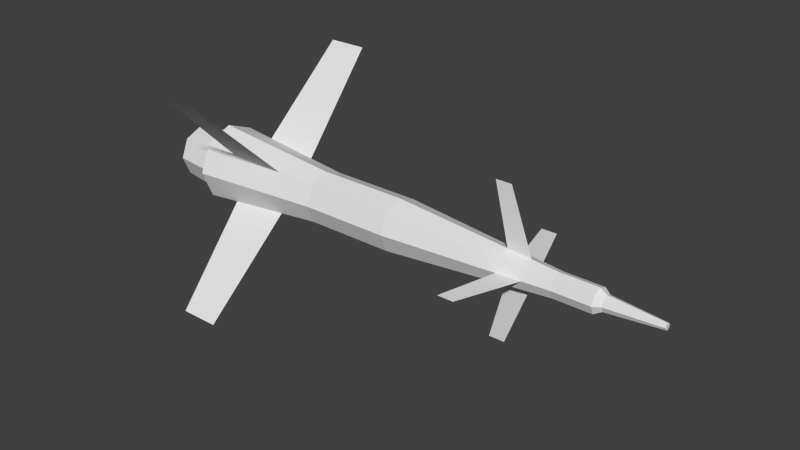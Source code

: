# Source: Missile.blend  (saved by Blender 2.76.0; exported with 4.5.12 LTS)
import bpy
from mathutils import Matrix  # noqa: F401  (used for matrix-valued properties, if any)

bpy.ops.wm.read_factory_settings(use_empty=True)
scene = bpy.context.scene
scene.name = 'Scene'

# ---- collections
col_collection_1 = bpy.data.collections.new('Collection 1'); scene.collection.children.link(col_collection_1)

# ---- materials (node trees are filled in below, after node groups)
mat_default = bpy.data.materials.new('Default')
mat_default.alpha_threshold = 0.0
mat_default.use_transparent_shadow = False
mat_default.diffuse_color = (0.7843, 0.7843, 0.7843, 1.0)
mat_default.specular_color = (0.2039, 0.2039, 0.2039)
mat_default.roughness = 0.5

# ---- material node trees

# ---- world
world_world = bpy.data.worlds.new('World'); scene.world = world_world
world_world.color = (0.05088, 0.05088, 0.05088)
world_world.use_sun_shadow = False
world_world.sun_shadow_jitter_overblur = 0.0
world_world.cycles.sampling_method = 'MANUAL'
world_world.cycles.sample_map_resolution = 256

# ---- meshes
me_default_001 = bpy.data.meshes.new('Default.001')
me_default_001.from_pydata([(-0.5866, 0.08435, 0.08499), (-0.5866, -0.0003351, 0.1201), (-0.5866, -0.08503, 0.08499), (-0.5866, -0.1201, 0.0003032), (-0.5866, -0.08503, -0.08439), (-0.5866, -0.0003351, -0.1195), (-0.5866, 0.08435, -0.08439), (-0.5866, 0.1194, 0.0003031), (-0.1843, 0.05714, 0.05778), (-0.1843, -0.0003352, 0.08158), (-0.1843, -0.05781, 0.05778), (-0.1843, -0.08162, 0.0003032), (-0.1843, -0.05781, -0.05717), (-0.1843, -0.0003351, -0.08098), (-0.1843, 0.05714, -0.05717), (-0.1843, 0.08094, 0.0003031), (0.09233, 0.05714, 0.05778), (0.09233, -0.0003352, 0.08158), (0.09233, -0.05781, 0.05778), (0.09233, -0.08162, 0.0003032), (0.09233, -0.05781, -0.05717), (0.09233, -0.0003351, -0.08098), (0.09233, 0.05714, -0.05717), (0.09233, 0.08094, 0.0003031), (0.6036, 0.02603, 0.02667), (0.6036, -0.0003351, 0.03759), (0.6036, -0.0267, 0.02667), (0.6036, -0.03763, 0.0003031), (0.6036, -0.0267, -0.02607), (0.6036, -0.0003352, -0.03699), (0.6036, 0.02603, -0.02607), (0.6036, 0.03696, 0.0003032), (0.721, 0.02603, 0.02667), (0.721, -0.0003351, 0.03759), (0.721, -0.0267, 0.02667), (0.721, -0.03763, 0.0003031), (0.721, -0.0267, -0.02607), (0.721, -0.0003352, -0.03699), (0.721, 0.02603, -0.02607), (0.721, 0.03696, 0.0003032), (0.7419, 0.01631, 0.01695), (0.7419, -0.0003352, 0.02385), (0.7419, -0.01698, 0.01695), (0.7419, -0.02388, 0.0003032), (0.7419, -0.01698, -0.01635), (0.7419, -0.0003351, -0.02324), (0.7419, 0.01631, -0.01635), (0.7419, 0.02321, 0.0003032), (0.452, 0.037, 0.0003032), (0.4032, 0.2312, 0.0003031), (0.452, 0.2312, 0.0003031), (0.5251, 0.037, 0.0003032), (0.452, -0.03767, 0.0003032), (0.4032, -0.2318, 0.0003032), (0.452, -0.2318, 0.0003032), (0.5251, -0.03767, 0.0003032), (-0.4868, 0.05355, -0.05358), (-0.4563, 0.3337, -0.3338), (-0.3344, 0.3337, -0.3338), (-0.3039, 0.05355, -0.05358), (-0.4868, -0.05422, 0.05418), (-0.4563, -0.3344, 0.3344), (-0.3344, -0.3344, 0.3344), (-0.3039, -0.05422, 0.05418), (0.452, -0.0003352, -0.03703), (0.4032, -0.0003351, -0.2312), (0.452, -0.0003351, -0.2312), (0.5251, -0.0003352, -0.03703), (0.452, -0.0003352, 0.03764), (0.4032, -0.0003352, 0.2318), (0.452, -0.0003352, 0.2318), (0.5251, -0.0003352, 0.03764), (-0.4868, -0.05422, -0.05358), (-0.4563, -0.3344, -0.3338), (-0.3344, -0.3344, -0.3338), (-0.3039, -0.05422, -0.05358), (-0.4868, 0.05355, 0.05418), (-0.4563, 0.3337, 0.3344), (-0.3344, 0.3337, 0.3344), (-0.3039, 0.05355, 0.05418), (-0.5363, 0.07269, 0.07333), (-0.5363, -0.0003352, 0.1036), (-0.5363, -0.07336, 0.07333), (-0.5363, -0.1036, 0.0003032), (-0.5363, -0.07336, -0.07272), (-0.5363, -0.0003351, -0.103), (-0.5363, 0.07269, -0.07272), (-0.5363, 0.1029, 0.0003032), (-0.7207, 0.08094, 0.0003032), (-0.7207, -0.0003351, -0.08098), (-0.7207, 0.05714, -0.05717), (-0.7207, -0.0003351, 0.08158), (-0.7207, 0.05714, 0.05778), (-0.5363, -0.0003352, 0.0003032), (-0.7207, -0.05781, 0.05778), (-0.7207, -0.08162, 0.0003032), (-0.7207, -0.05781, -0.05717), (0.9054, 0.009464, 0.0003032), (0.9054, 0.006594, -0.006626), (0.9054, -0.0003352, -0.009496), (0.9054, -0.0003351, 0.0101), (0.9054, 0.006594, 0.007232), (0.9054, -0.007264, -0.006626), (0.9054, -0.01013, 0.0003031), (0.9054, -0.007264, 0.007232)], [], [(93, 92, 88), (91, 92, 93), (94, 91, 93), (94, 93, 95), (95, 93, 96), (96, 93, 89), (93, 90, 89), (93, 88, 90), (93, 0, 7), (1, 0, 93), (2, 1, 93), (2, 93, 3), (3, 93, 4), (4, 93, 5), (93, 6, 5), (93, 7, 6), (0, 8, 7), (7, 8, 15), (0, 1, 8), (1, 9, 8), (1, 2, 10), (9, 1, 10), (10, 2, 3), (11, 10, 3), (11, 3, 12), (12, 3, 4), (12, 4, 5), (13, 12, 5), (14, 13, 5), (6, 14, 5), (7, 14, 6), (7, 15, 14), (8, 16, 15), (16, 23, 15), (9, 17, 8), (17, 16, 8), (18, 9, 10), (17, 9, 18), (18, 10, 11), (19, 18, 11), (19, 11, 12), (20, 19, 12), (20, 12, 13), (21, 20, 13), (14, 21, 13), (14, 22, 21), (15, 23, 14), (23, 22, 14), (16, 24, 23), (24, 31, 23), (16, 17, 24), (17, 25, 24), (17, 18, 26), (25, 17, 26), (26, 18, 19), (26, 19, 27), (27, 19, 28), (28, 19, 20), (28, 20, 21), (29, 28, 21), (30, 29, 21), (22, 30, 21), (23, 30, 22), (23, 31, 30), (24, 32, 31), (32, 39, 31), (25, 33, 24), (33, 32, 24), (34, 25, 26), (33, 25, 34), (34, 26, 27), (35, 34, 27), (35, 27, 28), (36, 35, 28), (36, 28, 29), (37, 36, 29), (30, 37, 29), (30, 38, 37), (31, 39, 30), (39, 38, 30), (32, 40, 39), (40, 47, 39), (32, 33, 40), (33, 41, 40), (33, 34, 42), (41, 33, 42), (42, 34, 35), (43, 42, 35), (43, 35, 44), (44, 35, 36), (44, 36, 37), (45, 44, 37), (46, 45, 37), (38, 46, 37), (39, 46, 38), (39, 47, 46), (40, 101, 47), (101, 97, 47), (40, 41, 101), (41, 100, 101), (41, 42, 104), (100, 41, 104), (104, 42, 43), (104, 43, 103), (103, 43, 102), (102, 43, 44), (102, 44, 45), (99, 102, 45), (98, 99, 45), (46, 98, 45), (47, 98, 46), (47, 97, 98), (55, 54, 52), (54, 53, 52), (48, 51, 50), (48, 50, 49), (61, 62, 63), (63, 61, 60), (58, 59, 57), (59, 56, 57), (70, 71, 68), (70, 69, 68), (64, 67, 66), (66, 64, 65), (79, 77, 76), (78, 77, 79), (72, 75, 73), (75, 74, 73), (92, 87, 88), (92, 80, 87), (91, 81, 92), (81, 80, 92), (81, 91, 94), (82, 81, 94), (82, 94, 83), (83, 94, 95), (83, 95, 96), (83, 96, 84), (84, 96, 85), (96, 89, 85), (89, 90, 85), (90, 86, 85), (88, 87, 90), (90, 87, 86), (104, 103, 102), (100, 104, 102), (101, 100, 102), (101, 102, 99), (97, 101, 98), (98, 101, 99)])
_uv = me_default_001.uv_layers.new(name='UVMap')
_uv.uv.foreach_set('vector', [0.09848, 0.03478, 0.09848, 0.01049, 0.1226, 0.01049, 0.0744, 0.01049, 0.09848, 0.01049, 0.09848, 0.03478, 0.05032, 0.01049, 0.0744, 0.01049, 0.09848, 0.03478, 0.05032, 0.01049, 0.09848, 0.03478, 0.02624, 0.01049, 0.02624, 0.01049, 0.09848, 0.03478, 0.1948, 0.01049, 0.1948, 0.01049, 0.09848, 0.03478, 0.1707, 0.01049, 0.09848, 0.03478, 0.1466, 0.01049, 0.1707, 0.01049, 0.09848, 0.03478, 0.1226, 0.01049, 0.1466, 0.01049, 0.09848, 0.03478, 0.09848, 0.0411, 0.1226, 0.0411, 0.0744, 0.0411, 0.09848, 0.0411, 0.09848, 0.03478, 0.05032, 0.0411, 0.0744, 0.0411, 0.09848, 0.03478, 0.05032, 0.0411, 0.09848, 0.03478, 0.02624, 0.0411, 0.02624, 0.0411, 0.09848, 0.03478, 0.1948, 0.0411, 0.1948, 0.0411, 0.09848, 0.03478, 0.1707, 0.0411, 0.09848, 0.03478, 0.1466, 0.0411, 0.1707, 0.0411, 0.09848, 0.03478, 0.1226, 0.0411, 0.1466, 0.0411, 0.09848, 0.0411, 0.09848, 0.1164, 0.1226, 0.0411, 0.1226, 0.0411, 0.09848, 0.1164, 0.1226, 0.1164, 0.09848, 0.0411, 0.0744, 0.0411, 0.09848, 0.1164, 0.0744, 0.0411, 0.0744, 0.1164, 0.09848, 0.1164, 0.0744, 0.0411, 0.05032, 0.0411, 0.05032, 0.1164, 0.0744, 0.1164, 0.0744, 0.0411, 0.05032, 0.1164, 0.05032, 0.1164, 0.05032, 0.0411, 0.02624, 0.0411, 0.02624, 0.1164, 0.05032, 0.1164, 0.02624, 0.0411, 0.02624, 0.1164, 0.02624, 0.0411, 0.1948, 0.1164, 0.1948, 0.1164, 0.02624, 0.0411, 0.1948, 0.0411, 0.1948, 0.1164, 0.1948, 0.0411, 0.1707, 0.0411, 0.1707, 0.1164, 0.1948, 0.1164, 0.1707, 0.0411, 0.1466, 0.1164, 0.1707, 0.1164, 0.1707, 0.0411, 0.1466, 0.0411, 0.1466, 0.1164, 0.1707, 0.0411, 0.1226, 0.0411, 0.1466, 0.1164, 0.1466, 0.0411, 0.1226, 0.0411, 0.1226, 0.1164, 0.1466, 0.1164, 0.09848, 0.1164, 0.09848, 0.1727, 0.1226, 0.1164, 0.09848, 0.1727, 0.1226, 0.1727, 0.1226, 0.1164, 0.0744, 0.1164, 0.0744, 0.1727, 0.09848, 0.1164, 0.0744, 0.1727, 0.09848, 0.1727, 0.09848, 0.1164, 0.05032, 0.1727, 0.0744, 0.1164, 0.05032, 0.1164, 0.0744, 0.1727, 0.0744, 0.1164, 0.05032, 0.1727, 0.05032, 0.1727, 0.05032, 0.1164, 0.02624, 0.1164, 0.02624, 0.1727, 0.05032, 0.1727, 0.02624, 0.1164, 0.02624, 0.1727, 0.02624, 0.1164, 0.1948, 0.1164, 0.1948, 0.1727, 0.02624, 0.1727, 0.1948, 0.1164, 0.1948, 0.1727, 0.1948, 0.1164, 0.1707, 0.1164, 0.1707, 0.1727, 0.1948, 0.1727, 0.1707, 0.1164, 0.1466, 0.1164, 0.1707, 0.1727, 0.1707, 0.1164, 0.1466, 0.1164, 0.1466, 0.1727, 0.1707, 0.1727, 0.1226, 0.1164, 0.1226, 0.1727, 0.1466, 0.1164, 0.1226, 0.1727, 0.1466, 0.1727, 0.1466, 0.1164, 0.09848, 0.1727, 0.09848, 0.2768, 0.1226, 0.1727, 0.09848, 0.2768, 0.1226, 0.2768, 0.1226, 0.1727, 0.09848, 0.1727, 0.0744, 0.1727, 0.09848, 0.2768, 0.0744, 0.1727, 0.0744, 0.2768, 0.09848, 0.2768, 0.0744, 0.1727, 0.05032, 0.1727, 0.05032, 0.2768, 0.0744, 0.2768, 0.0744, 0.1727, 0.05032, 0.2768, 0.05032, 0.2768, 0.05032, 0.1727, 0.02624, 0.1727, 0.05032, 0.2768, 0.02624, 0.1727, 0.02624, 0.2768, 0.02624, 0.2768, 0.02624, 0.1727, 0.1948, 0.2768, 0.1948, 0.2768, 0.02624, 0.1727, 0.1948, 0.1727, 0.1948, 0.2768, 0.1948, 0.1727, 0.1707, 0.1727, 0.1707, 0.2768, 0.1948, 0.2768, 0.1707, 0.1727, 0.1466, 0.2768, 0.1707, 0.2768, 0.1707, 0.1727, 0.1466, 0.1727, 0.1466, 0.2768, 0.1707, 0.1727, 0.1226, 0.1727, 0.1466, 0.2768, 0.1466, 0.1727, 0.1226, 0.1727, 0.1226, 0.2768, 0.1466, 0.2768, 0.09848, 0.2768, 0.09848, 0.3006, 0.1226, 0.2768, 0.09848, 0.3006, 0.1226, 0.3006, 0.1226, 0.2768, 0.0744, 0.2768, 0.0744, 0.3006, 0.09848, 0.2768, 0.0744, 0.3006, 0.09848, 0.3006, 0.09848, 0.2768, 0.05032, 0.3006, 0.0744, 0.2768, 0.05032, 0.2768, 0.0744, 0.3006, 0.0744, 0.2768, 0.05032, 0.3006, 0.05032, 0.3006, 0.05032, 0.2768, 0.02624, 0.2768, 0.02624, 0.3006, 0.05032, 0.3006, 0.02624, 0.2768, 0.02624, 0.3006, 0.02624, 0.2768, 0.1948, 0.2768, 0.1948, 0.3006, 0.02624, 0.3006, 0.1948, 0.2768, 0.1948, 0.3006, 0.1948, 0.2768, 0.1707, 0.2768, 0.1707, 0.3006, 0.1948, 0.3006, 0.1707, 0.2768, 0.1466, 0.2768, 0.1707, 0.3006, 0.1707, 0.2768, 0.1466, 0.2768, 0.1466, 0.3006, 0.1707, 0.3006, 0.1226, 0.2768, 0.1226, 0.3006, 0.1466, 0.2768, 0.1226, 0.3006, 0.1466, 0.3006, 0.1466, 0.2768, 0.09848, 0.3006, 0.09848, 0.3049, 0.1226, 0.3006, 0.09848, 0.3049, 0.1226, 0.3049, 0.1226, 0.3006, 0.09848, 0.3006, 0.0744, 0.3006, 0.09848, 0.3049, 0.0744, 0.3006, 0.0744, 0.3049, 0.09848, 0.3049, 0.0744, 0.3006, 0.05032, 0.3006, 0.05032, 0.3049, 0.0744, 0.3049, 0.0744, 0.3006, 0.05032, 0.3049, 0.05032, 0.3049, 0.05032, 0.3006, 0.02624, 0.3006, 0.02624, 0.3049, 0.05032, 0.3049, 0.02624, 0.3006, 0.02624, 0.3049, 0.02624, 0.3006, 0.1948, 0.3049, 0.1948, 0.3049, 0.02624, 0.3006, 0.1948, 0.3006, 0.1948, 0.3049, 0.1948, 0.3006, 0.1707, 0.3006, 0.1707, 0.3049, 0.1948, 0.3049, 0.1707, 0.3006, 0.1466, 0.3049, 0.1707, 0.3049, 0.1707, 0.3006, 0.1466, 0.3006, 0.1466, 0.3049, 0.1707, 0.3006, 0.1226, 0.3006, 0.1466, 0.3049, 0.1466, 0.3006, 0.1226, 0.3006, 0.1226, 0.3049, 0.1466, 0.3049, 0.09848, 0.3049, 0.09848, 0.3375, 0.1226, 0.3049, 0.09848, 0.3375, 0.1226, 0.3375, 0.1226, 0.3049, 0.09848, 0.3049, 0.0744, 0.3049, 0.09848, 0.3375, 0.0744, 0.3049, 0.0744, 0.3375, 0.09848, 0.3375, 0.0744, 0.3049, 0.05032, 0.3049, 0.05032, 0.3375, 0.0744, 0.3375, 0.0744, 0.3049, 0.05032, 0.3375, 0.05032, 0.3375, 0.05032, 0.3049, 0.02624, 0.3049, 0.05032, 0.3375, 0.02624, 0.3049, 0.02624, 0.3375, 0.02624, 0.3375, 0.02624, 0.3049, 0.1948, 0.3375, 0.1948, 0.3375, 0.02624, 0.3049, 0.1948, 0.3049, 0.1948, 0.3375, 0.1948, 0.3049, 0.1707, 0.3049, 0.1707, 0.3375, 0.1948, 0.3375, 0.1707, 0.3049, 0.1466, 0.3375, 0.1707, 0.3375, 0.1707, 0.3049, 0.1466, 0.3049, 0.1466, 0.3375, 0.1707, 0.3049, 0.1226, 0.3049, 0.1466, 0.3375, 0.1466, 0.3049, 0.1226, 0.3049, 0.1226, 0.3375, 0.1466, 0.3375, 0.2192, 0.1117, 0.233, 0.3362, 0.3021, 0.1117, 0.233, 0.3362, 0.2883, 0.3362, 0.3021, 0.1117, 0.3021, 0.1117, 0.2192, 0.1117, 0.233, 0.3362, 0.3021, 0.1117, 0.233, 0.3362, 0.2883, 0.3362, 0.2883, 0.3362, 0.233, 0.3362, 0.2192, 0.1117, 0.2192, 0.1117, 0.2883, 0.3362, 0.3021, 0.1117, 0.233, 0.3362, 0.2192, 0.1117, 0.2883, 0.3362, 0.2192, 0.1117, 0.3021, 0.1117, 0.2883, 0.3362, 0.233, 0.3362, 0.2192, 0.1117, 0.3021, 0.1117, 0.233, 0.3362, 0.2883, 0.3362, 0.3021, 0.1117, 0.3021, 0.1117, 0.2192, 0.1117, 0.233, 0.3362, 0.233, 0.3362, 0.3021, 0.1117, 0.2883, 0.3362, 0.2192, 0.1117, 0.2883, 0.3362, 0.3021, 0.1117, 0.233, 0.3362, 0.2883, 0.3362, 0.2192, 0.1117, 0.3021, 0.1117, 0.2192, 0.1117, 0.2883, 0.3362, 0.2192, 0.1117, 0.233, 0.3362, 0.2883, 0.3362, 0.09848, 0.01049, 0.1226, 0.03478, 0.1226, 0.01049, 0.09848, 0.01049, 0.09848, 0.03478, 0.1226, 0.03478, 0.0744, 0.01049, 0.0744, 0.03478, 0.09848, 0.01049, 0.0744, 0.03478, 0.09848, 0.03478, 0.09848, 0.01049, 0.0744, 0.03478, 0.0744, 0.01049, 0.05032, 0.01049, 0.05032, 0.03478, 0.0744, 0.03478, 0.05032, 0.01049, 0.05032, 0.03478, 0.05032, 0.01049, 0.02624, 0.03478, 0.02624, 0.03478, 0.05032, 0.01049, 0.02624, 0.01049, 0.02624, 0.03478, 0.02624, 0.01049, 0.1948, 0.01049, 0.02624, 0.03478, 0.1948, 0.01049, 0.1948, 0.03478, 0.1948, 0.03478, 0.1948, 0.01049, 0.1707, 0.03478, 0.1948, 0.01049, 0.1707, 0.01049, 0.1707, 0.03478, 0.1707, 0.01049, 0.1466, 0.01049, 0.1707, 0.03478, 0.1466, 0.01049, 0.1466, 0.03478, 0.1707, 0.03478, 0.1226, 0.01049, 0.1226, 0.03478, 0.1466, 0.01049, 0.1466, 0.01049, 0.1226, 0.03478, 0.1466, 0.03478, 0.05032, 0.3375, 0.02624, 0.3375, 0.1948, 0.3375, 0.0744, 0.3375, 0.05032, 0.3375, 0.1948, 0.3375, 0.09848, 0.3375, 0.0744, 0.3375, 0.1948, 0.3375, 0.09848, 0.3375, 0.1948, 0.3375, 0.1707, 0.3375, 0.1226, 0.3375, 0.09848, 0.3375, 0.1466, 0.3375, 0.1466, 0.3375, 0.09848, 0.3375, 0.1707, 0.3375])
me_default_001.materials.append(mat_default)
me_default_001.use_remesh_preserve_volume = False
me_default_001.use_remesh_preserve_attributes = False
me_default_001.use_mirror_vertex_groups = False
me_default_001.update()

# ---- objects
ob_default = bpy.data.objects.new('Default', me_default_001)

# ---- transforms, parenting, visibility, modifiers, constraints
ob_default.location = (0.0, 0.0, 0.0)
ob_default.scale = (2.0, 2.0, 2.0)
ob_default.lineart.crease_threshold = 0.0

# ---- collection membership
col_collection_1.objects.link(ob_default)

# ---- scene / render settings (as saved in the file)
scene.frame_start = 1; scene.frame_end = 250; scene.frame_set(1)
scene.render.engine = 'BLENDER_EEVEE_NEXT'
scene.render.resolution_percentage = 50
scene.render.dither_intensity = 0.0
scene.cycles.use_denoising = False
scene.cycles.samples = 10
scene.cycles.sampling_pattern = 'TABULATED_SOBOL'
scene.cycles.light_sampling_threshold = 0.0
scene.cycles.use_adaptive_sampling = False
scene.cycles.use_light_tree = False
scene.cycles.blur_glossy = 0.0
scene.cycles.pixel_filter_type = 'GAUSSIAN'
scene.cycles.sample_clamp_indirect = 0.0
scene.view_settings.view_transform = 'Standard'
bpy.context.view_layer.update()

# ---- added for rendering (the .blend has no active camera and no usable light): camera, sun
cam_auto = bpy.data.cameras.new('AutoCamera')
cam_auto.lens = 50.0
cam_auto.sensor_width = 36.0
cam_auto.clip_end = 1000.0
ob_auto_camera = bpy.data.objects.new('AutoCamera', cam_auto)
scene.collection.objects.link(ob_auto_camera)
ob_auto_camera.location = (3.6648, -4.17683, 2.78472)
ob_auto_camera.rotation_euler = (1.09748, -7.21219e-08, 0.694738)
scene.camera = ob_auto_camera
light_auto_sun = bpy.data.lights.new('AutoSun', 'SUN')
light_auto_sun.energy = 3.0
light_auto_sun.angle = 0.0523599
ob_auto_sun = bpy.data.objects.new('AutoSun', light_auto_sun)
scene.collection.objects.link(ob_auto_sun)
ob_auto_sun.rotation_euler = (0.872665, 0.174533, 0.523599)
bpy.context.view_layer.update()
